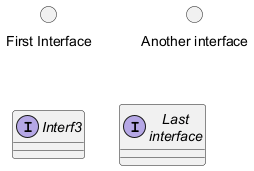

The diagram above was rendered by PlantUML. Its source (embedded in the PNG):
@startuml

() "First Interface"
() "Another interface" as Interf2
interface Interf3
interface "Last\ninterface" as Interf4

@enduml